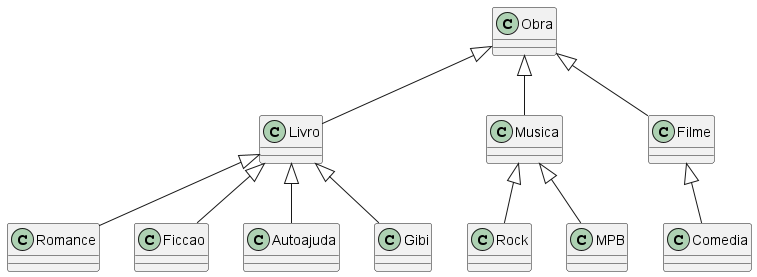

The diagram above was rendered by PlantUML. Its source (embedded in the PNG):
@startuml
class Obra {
}

class Livro extends Obra {
}

class Musica extends Obra {
}

class Filme extends Obra {
}

class Romance extends Livro {
}

class Ficcao extends Livro {
}

class Autoajuda extends Livro {
}

class Gibi extends Livro {
}

class Rock extends Musica {
}

class MPB extends Musica {
}



class Comedia extends Filme {
}
@enduml